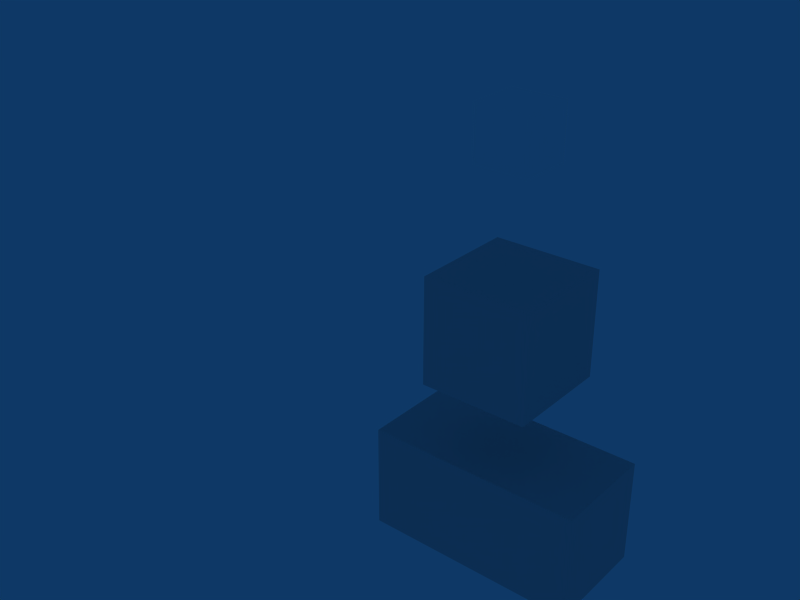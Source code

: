 # Source: Crates.blend  (saved by Blender 2.65.0; exported with 4.5.12 LTS)
import bpy
from mathutils import Matrix  # noqa: F401  (used for matrix-valued properties, if any)

bpy.ops.wm.read_factory_settings(use_empty=True)
scene = bpy.context.scene
scene.name = 'Crates.blend'

# ---- collections
col_collection_1 = bpy.data.collections.new('Collection 1'); scene.collection.children.link(col_collection_1)

# ---- materials (node trees are filled in below, after node groups)
mat_pmat_metal = bpy.data.materials.new('pmat/Metal')
mat_long = bpy.data.materials.new('Long')
mat_long.alpha_threshold = 0.0
mat_long.roughness = 0.5
mat_long.line_color = (0.0, 0.0, 0.0, 1.0)
mat_small = bpy.data.materials.new('Small')
mat_small.alpha_threshold = 0.0
mat_small.preview_render_type = 'CUBE'
mat_small.diffuse_color = (1.0, 1.0, 1.0, 1.0)
mat_small.specular_color = (0.0, 0.0, 0.0)
mat_small.roughness = 0.5
mat_small.line_color = (0.0, 0.0, 0.0, 1.0)
mat_big = bpy.data.materials.new('Big')
mat_big.alpha_threshold = 0.0
mat_big.roughness = 0.5
mat_big.line_color = (0.0, 0.0, 0.0, 1.0)

# ---- material node trees

# ---- world
world_world = bpy.data.worlds.new('World'); scene.world = world_world
world_world.color = (0.05656, 0.2208, 0.4)
world_world.use_sun_shadow = False
world_world.sun_shadow_jitter_overblur = 0.0
world_world.cycles.sampling_method = 'MANUAL'
world_world.cycles.sample_map_resolution = 256

# ---- meshes
me_gritphysicsbox = bpy.data.meshes.new('GritPhysicsBox')
me_gritphysicsbox.from_pydata([], [], [])
me_gritphysicsbox.materials.append(None)
me_gritphysicsbox.update()
me_long = bpy.data.meshes.new('Long')
me_long.from_pydata([(0.6, 0.3, -0.3), (0.6, -0.3, -0.3), (-0.6, -0.3, -0.3), (-0.6, 0.3, -0.3), (0.6, 0.3, 0.3), (0.6, -0.3, 0.3), (-0.6, -0.3, 0.3), (-0.6, 0.3, 0.3)], [], [(0, 1, 2, 3), (4, 7, 6, 5), (0, 4, 5, 1), (1, 5, 6, 2), (2, 6, 7, 3), (4, 0, 3, 7)])
_k = set([(0, 1), (0, 3), (0, 4), (1, 2), (1, 5), (2, 3), (2, 6), (3, 7), (4, 5), (4, 7), (5, 6), (6, 7)])
me_long.attributes.new('sharp_edge', 'BOOLEAN', 'EDGE').data.foreach_set('value', [ (min(e.vertices), max(e.vertices)) in _k for e in me_long.edges])
_uv = me_long.uv_layers.new(name='UVTex')
_uv.uv.foreach_set('vector', [1.0, 1.0, 1.0, 2.0, 0.0, 2.0, 0.0, 1.0, 1.0, 0.0, 0.0, 0.0, 0.0, -1.0, 1.0, -1.0, 1.0, 1.0, 1.0, 0.0, 1.5, 0.0, 1.5, 1.0, 1.0, 2.0, 1.0, 3.0, 0.0, 3.0, 0.0, 2.0, -0.5, 1.0, -0.5, 0.0, 0.0, 0.0, 0.0, 1.0, 1.0, 0.0, 1.0, 1.0, 0.0, 1.0, 0.0, 0.0])
me_long.materials.append(mat_long)
me_long.use_remesh_preserve_volume = False
me_long.use_remesh_preserve_attributes = False
me_long.use_mirror_vertex_groups = False
me_long.update()
me_small_mesh = bpy.data.meshes.new('Small.mesh')
me_small_mesh.from_pydata([(0.15, 0.15, -0.15), (0.15, -0.15, -0.15), (-0.15, -0.15, -0.15), (-0.15, 0.15, -0.15), (0.15, 0.15, 0.15), (0.15, -0.15, 0.15), (-0.15, -0.15, 0.15), (-0.15, 0.15, 0.15)], [], [(0, 1, 2, 3), (4, 7, 6, 5), (0, 4, 5, 1), (1, 5, 6, 2), (2, 6, 7, 3), (4, 0, 3, 7)])
_k = set([(0, 1), (0, 3), (0, 4), (1, 2), (1, 5), (2, 3), (2, 6), (3, 7), (4, 5), (4, 7), (5, 6), (6, 7)])
me_small_mesh.attributes.new('sharp_edge', 'BOOLEAN', 'EDGE').data.foreach_set('value', [ (min(e.vertices), max(e.vertices)) in _k for e in me_small_mesh.edges])
_uv = me_small_mesh.uv_layers.new(name='UVTex')
_uv.uv.foreach_set('vector', [1.0, 0.0, 0.0, 0.0, 0.0, -1.0, 1.0, -1.0, 1.0, 1.0, 1.0, 2.0, 0.0, 2.0, 0.0, 1.0, 1.0, 0.0, 1.0, 1.0, 0.0, 1.0, 0.0, 0.0, 0.0, 0.0, 0.0, 1.0, -1.0, 1.0, -1.0, 0.0, 0.0, -1.0, 0.0, -2.0, 1.0, -2.0, 1.0, -1.0, 1.0, 1.0, 1.0, 0.0, 2.0, 0.0, 2.0, 1.0])
me_small_mesh.materials.append(mat_small)
me_small_mesh.use_remesh_preserve_volume = False
me_small_mesh.use_remesh_preserve_attributes = False
me_small_mesh.use_mirror_vertex_groups = False
me_small_mesh.update()
me_big_mesh = bpy.data.meshes.new('Big.mesh')
me_big_mesh.from_pydata([(0.3, 0.3, -0.3), (0.3, -0.3, -0.3), (-0.3, -0.3, -0.3), (-0.3, 0.3, -0.3), (0.3, 0.3, 0.3), (0.3, -0.3, 0.3), (-0.3, -0.3, 0.3), (-0.3, 0.3, 0.3)], [], [(0, 1, 2, 3), (4, 7, 6, 5), (0, 4, 5, 1), (1, 5, 6, 2), (2, 6, 7, 3), (4, 0, 3, 7)])
_k = set([(0, 1), (0, 3), (0, 4), (1, 2), (1, 5), (2, 3), (2, 6), (3, 7), (4, 5), (4, 7), (5, 6), (6, 7)])
me_big_mesh.attributes.new('sharp_edge', 'BOOLEAN', 'EDGE').data.foreach_set('value', [ (min(e.vertices), max(e.vertices)) in _k for e in me_big_mesh.edges])
_uv = me_big_mesh.uv_layers.new(name='UVTex')
_uv.uv.foreach_set('vector', [1.0, 0.0, 0.0, 0.0, 0.0, -1.0, 1.0, -1.0, 1.0, 1.0, 1.0, 2.0, 0.0, 2.0, 0.0, 1.0, 1.0, 0.0, 1.0, 1.0, 0.0, 1.0, 0.0, 0.0, 0.0, 0.0, 0.0, 1.0, -1.0, 1.0, -1.0, 0.0, 0.0, -1.0, 0.0, -2.0, 1.0, -2.0, 1.0, -1.0, 1.0, 1.0, 1.0, 0.0, 2.0, 0.0, 2.0, 1.0])
me_big_mesh.materials.append(mat_big)
me_big_mesh.use_remesh_preserve_volume = False
me_big_mesh.use_remesh_preserve_attributes = False
me_big_mesh.use_mirror_vertex_groups = False
me_big_mesh.update()

# ---- objects
ob_long = bpy.data.objects.new('!Long', None)
ob_long_gcol = bpy.data.objects.new('Long.gcol', None)
ob_cube_002 = bpy.data.objects.new('Cube.002', me_gritphysicsbox)
ob_long_mesh = bpy.data.objects.new('Long.mesh', me_long)
ob_small = bpy.data.objects.new('!Small', None)
ob_small_gcol = bpy.data.objects.new('Small.gcol', None)
ob_cube = bpy.data.objects.new('Cube', me_gritphysicsbox)
ob_small_mesh = bpy.data.objects.new('Small.mesh', me_small_mesh)
ob_big = bpy.data.objects.new('!Big', None)
ob_big_gcol = bpy.data.objects.new('Big.gcol', None)
ob_cube_001 = bpy.data.objects.new('Cube.001', me_gritphysicsbox)
ob_big_mesh = bpy.data.objects.new('Big.mesh', me_big_mesh)

# ---- transforms, parenting, visibility, modifiers, constraints
ob_long.location = (0.0, 0.0, -1.0)
ob_long.empty_image_offset = (0.0, 0.0)
ob_long.lineart.crease_threshold = 0.0
ob_long_gcol.parent = ob_long
ob_long_gcol.location = (-1.0, 0.0, 0.0)
ob_long_gcol.empty_image_offset = (0.0, 0.0)
ob_long_gcol.lineart.crease_threshold = 0.0
ob_cube_002.parent = ob_long_gcol
ob_cube_002.matrix_parent_inverse = Matrix(((1.0, 0.0, 0.0, 5.0), (0.0, 1.0, 0.0, 0.0), (0.0, 0.0, 1.0, 1.0), (0.0, 0.0, 0.0, 1.0)))
ob_cube_002.location = (-5.0, 0.0, -1.0)
ob_cube_002.scale = (1.2, 0.6, 0.6)
ob_cube_002.lineart.crease_threshold = 0.0
ob_cube_002.material_slots[0].link = 'OBJECT'; ob_cube_002.material_slots[0].material = mat_pmat_metal
ob_long_mesh.parent = ob_long
ob_long_mesh.location = (1.0, 0.0, 0.0)
ob_long_mesh.lineart.crease_threshold = 0.0
_m = ob_long_mesh.modifiers.new('EdgeSplit', 'EDGE_SPLIT')
_m.use_edge_angle = False
ob_small.location = (0.0, 0.0, 1.0)
ob_small.empty_image_offset = (0.0, 0.0)
ob_small.lineart.crease_threshold = 0.0
ob_small_gcol.parent = ob_small
ob_small_gcol.location = (-1.0, 0.0, 0.0)
ob_small_gcol.empty_image_offset = (0.0, 0.0)
ob_small_gcol.lineart.crease_threshold = 0.0
ob_cube.parent = ob_small_gcol
ob_cube.matrix_parent_inverse = Matrix(((1.0, 0.0, 0.0, 5.0), (0.0, 1.0, 0.0, 0.0), (0.0, 0.0, 1.0, -1.0), (0.0, 0.0, 0.0, 1.0)))
ob_cube.location = (-5.0, 0.0, 1.0)
ob_cube.scale = (0.3, 0.3, 0.3)
ob_cube.lineart.crease_threshold = 0.0
ob_cube.material_slots[0].link = 'OBJECT'; ob_cube.material_slots[0].material = mat_pmat_metal
ob_small_mesh.parent = ob_small
ob_small_mesh.location = (1.0, 0.0, 0.0)
ob_small_mesh.lineart.crease_threshold = 0.0
_m = ob_small_mesh.modifiers.new('EdgeSplit', 'EDGE_SPLIT')
_m.use_edge_angle = False
ob_big.location = (0.0, 0.0, 0.0)
ob_big.empty_image_offset = (0.0, 0.0)
ob_big.lineart.crease_threshold = 0.0
ob_big_gcol.parent = ob_big
ob_big_gcol.location = (-1.0, 0.0, 0.0)
ob_big_gcol.empty_image_offset = (0.0, 0.0)
ob_big_gcol.lineart.crease_threshold = 0.0
ob_cube_001.parent = ob_big_gcol
ob_cube_001.matrix_parent_inverse = Matrix(((1.0, 0.0, 0.0, 5.0), (0.0, 1.0, 0.0, 0.0), (0.0, 0.0, 1.0, 0.0), (0.0, 0.0, 0.0, 1.0)))
ob_cube_001.location = (-5.0, 0.0, 0.0)
ob_cube_001.scale = (0.6, 0.6, 0.6)
ob_cube_001.lineart.crease_threshold = 0.0
ob_cube_001.material_slots[0].link = 'OBJECT'; ob_cube_001.material_slots[0].material = mat_pmat_metal
ob_big_mesh.parent = ob_big
ob_big_mesh.location = (1.0, 0.0, 0.0)
ob_big_mesh.lineart.crease_threshold = 0.0
_m = ob_big_mesh.modifiers.new('EdgeSplit', 'EDGE_SPLIT')
_m.split_angle = 0.5061
_m.use_edge_angle = False

# ---- collection membership
col_collection_1.objects.link(ob_long)
col_collection_1.objects.link(ob_long_gcol)
col_collection_1.objects.link(ob_cube_002)
col_collection_1.objects.link(ob_long_mesh)
col_collection_1.objects.link(ob_small)
col_collection_1.objects.link(ob_small_gcol)
col_collection_1.objects.link(ob_cube)
col_collection_1.objects.link(ob_small_mesh)
col_collection_1.objects.link(ob_big)
col_collection_1.objects.link(ob_big_gcol)
col_collection_1.objects.link(ob_cube_001)
col_collection_1.objects.link(ob_big_mesh)

# ---- scene / render settings (as saved in the file)
scene.frame_start = 1; scene.frame_end = 250; scene.frame_set(1)
scene.render.engine = 'BLENDER_EEVEE_NEXT'
scene.render.image_settings.file_format = 'JPEG'
scene.render.image_settings.color_mode = 'RGB'
scene.render.image_settings.compression = 90
scene.render.resolution_x = 800
scene.render.resolution_y = 600
scene.render.pixel_aspect_x = 100.0
scene.render.pixel_aspect_y = 100.0
scene.render.fps = 25
scene.render.dither_intensity = 0.0
scene.render.use_compositing = False
scene.render.use_sequencer = False
scene.render.bake_margin = 2
scene.render.bake_bias = 0.0
scene.render.use_stamp_time = False
scene.render.use_stamp_date = False
scene.render.use_stamp_frame = False
scene.render.use_stamp_camera = False
scene.render.use_stamp_scene = False
scene.render.use_stamp_filename = False
scene.render.use_stamp_render_time = False
scene.render.stamp_font_size = 0
scene.cycles.use_denoising = False
scene.cycles.samples = 10
scene.cycles.sampling_pattern = 'TABULATED_SOBOL'
scene.cycles.light_sampling_threshold = 0.0
scene.cycles.use_adaptive_sampling = False
scene.cycles.use_light_tree = False
scene.cycles.blur_glossy = 0.0
scene.cycles.volume_bounces = 1
scene.cycles.pixel_filter_type = 'GAUSSIAN'
scene.cycles.sample_clamp_indirect = 0.0
scene.view_settings.view_transform = 'Raw'
bpy.context.view_layer.update()

# ---- added for rendering (the .blend has no active camera): camera
cam_auto = bpy.data.cameras.new('AutoCamera')
cam_auto.lens = 50.0
cam_auto.sensor_width = 36.0
cam_auto.clip_end = 1000.0
ob_auto_camera = bpy.data.objects.new('AutoCamera', cam_auto)
scene.collection.objects.link(ob_auto_camera)
ob_auto_camera.location = (3.65163, -4.02195, 2.6063)
ob_auto_camera.rotation_euler = (1.09748, -7.21219e-08, 0.694738)
scene.camera = ob_auto_camera
bpy.context.view_layer.update()
